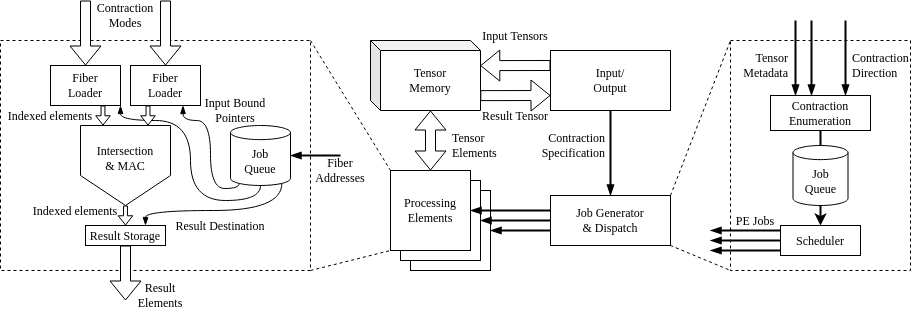

The diagram above was exported from draw.io. Its source (the exported page's mxGraphModel, read from the mxfile embedded in the PNG):
<mxGraphModel dx="2074" dy="1182" grid="1" gridSize="10" guides="1" tooltips="1" connect="1" arrows="1" fold="1" page="1" pageScale="1" pageWidth="1100" pageHeight="850" math="0" shadow="0">
  <root>
    <mxCell id="0" />
    <mxCell id="1" parent="0" />
    <mxCell id="gHQ44SeNL3S-fUA9bQiC-9" value="&lt;div&gt;Job Generator&lt;/div&gt;&lt;div&gt;&amp;amp; Dispatch&lt;br&gt;&lt;/div&gt;" style="rounded=0;whiteSpace=wrap;html=1;fontFamily=Times New Roman;" parent="1" vertex="1">
      <mxGeometry x="600" y="355" width="120" height="50" as="geometry" />
    </mxCell>
    <mxCell id="gHQ44SeNL3S-fUA9bQiC-10" value="&lt;div&gt;Tensor&lt;/div&gt;&lt;div&gt;Memory&lt;/div&gt;" style="shape=cube;whiteSpace=wrap;html=1;boundedLbl=1;backgroundOutline=1;darkOpacity=0.05;darkOpacity2=0.1;size=10;fontFamily=Times New Roman;" parent="1" vertex="1">
      <mxGeometry x="420" y="200" width="110" height="70" as="geometry" />
    </mxCell>
    <mxCell id="gHQ44SeNL3S-fUA9bQiC-11" value="" style="whiteSpace=wrap;html=1;aspect=fixed;" parent="1" vertex="1">
      <mxGeometry x="460" y="350" width="80" height="80" as="geometry" />
    </mxCell>
    <mxCell id="gHQ44SeNL3S-fUA9bQiC-12" value="" style="whiteSpace=wrap;html=1;aspect=fixed;" parent="1" vertex="1">
      <mxGeometry x="450" y="340" width="80" height="80" as="geometry" />
    </mxCell>
    <mxCell id="gHQ44SeNL3S-fUA9bQiC-13" value="&lt;div&gt;Processing&lt;/div&gt;&lt;div&gt;Elements&lt;br&gt;&lt;/div&gt;" style="whiteSpace=wrap;html=1;aspect=fixed;fontFamily=Times New Roman;" parent="1" vertex="1">
      <mxGeometry x="440" y="330" width="80" height="80" as="geometry" />
    </mxCell>
    <mxCell id="gHQ44SeNL3S-fUA9bQiC-16" value="" style="shape=flexArrow;endArrow=classic;startArrow=classic;html=1;rounded=0;strokeWidth=1;endSize=6;exitX=0.5;exitY=0;exitDx=0;exitDy=0;entryX=0;entryY=0;entryDx=60;entryDy=70;entryPerimeter=0;" parent="1" source="gHQ44SeNL3S-fUA9bQiC-13" target="gHQ44SeNL3S-fUA9bQiC-10" edge="1">
      <mxGeometry width="100" height="100" relative="1" as="geometry">
        <mxPoint x="560" y="420" as="sourcePoint" />
        <mxPoint x="480" y="270" as="targetPoint" />
      </mxGeometry>
    </mxCell>
    <mxCell id="gHQ44SeNL3S-fUA9bQiC-20" value="" style="endArrow=none;startArrow=blockThin;html=1;rounded=0;strokeWidth=2;entryX=0.5;entryY=1;entryDx=0;entryDy=0;exitX=0.5;exitY=0;exitDx=0;exitDy=0;startFill=1;endFill=0;" parent="1" source="gHQ44SeNL3S-fUA9bQiC-9" target="gHQ44SeNL3S-fUA9bQiC-22" edge="1">
      <mxGeometry width="100" height="100" relative="1" as="geometry">
        <mxPoint x="560" y="420" as="sourcePoint" />
        <mxPoint x="690" y="280" as="targetPoint" />
      </mxGeometry>
    </mxCell>
    <mxCell id="gHQ44SeNL3S-fUA9bQiC-22" value="&lt;div&gt;Input/&lt;/div&gt;&lt;div&gt;Output&lt;br&gt;&lt;/div&gt;" style="rounded=0;whiteSpace=wrap;html=1;fontFamily=Times New Roman;" parent="1" vertex="1">
      <mxGeometry x="600" y="210" width="120" height="60" as="geometry" />
    </mxCell>
    <mxCell id="gHQ44SeNL3S-fUA9bQiC-25" value="" style="endArrow=blockThin;html=1;rounded=0;strokeWidth=2;entryX=1;entryY=0.5;entryDx=0;entryDy=0;endFill=1;" parent="1" target="gHQ44SeNL3S-fUA9bQiC-12" edge="1">
      <mxGeometry width="50" height="50" relative="1" as="geometry">
        <mxPoint x="600" y="380" as="sourcePoint" />
        <mxPoint x="640" y="350" as="targetPoint" />
      </mxGeometry>
    </mxCell>
    <mxCell id="gHQ44SeNL3S-fUA9bQiC-26" value="" style="endArrow=blockThin;html=1;rounded=0;strokeWidth=2;entryX=1;entryY=0.5;entryDx=0;entryDy=0;endFill=1;" parent="1" target="gHQ44SeNL3S-fUA9bQiC-13" edge="1">
      <mxGeometry width="50" height="50" relative="1" as="geometry">
        <mxPoint x="600" y="370" as="sourcePoint" />
        <mxPoint x="640" y="350" as="targetPoint" />
      </mxGeometry>
    </mxCell>
    <mxCell id="gHQ44SeNL3S-fUA9bQiC-19" value="" style="shape=flexArrow;endArrow=none;startArrow=classic;html=1;rounded=0;strokeWidth=1;endSize=6;entryX=0;entryY=0.25;entryDx=0;entryDy=0;exitX=0.998;exitY=0.359;exitDx=0;exitDy=0;exitPerimeter=0;fillColor=default;endFill=0;" parent="1" source="gHQ44SeNL3S-fUA9bQiC-10" target="gHQ44SeNL3S-fUA9bQiC-22" edge="1">
      <mxGeometry width="100" height="100" relative="1" as="geometry">
        <mxPoint x="540" y="240" as="sourcePoint" />
        <mxPoint x="650" y="240" as="targetPoint" />
      </mxGeometry>
    </mxCell>
    <mxCell id="gHQ44SeNL3S-fUA9bQiC-42" value="" style="rounded=0;whiteSpace=wrap;html=1;dashed=1;strokeWidth=1;fillColor=none;" parent="1" vertex="1">
      <mxGeometry x="50" y="200" width="310" height="230" as="geometry" />
    </mxCell>
    <mxCell id="gHQ44SeNL3S-fUA9bQiC-30" value="&lt;div&gt;Intersection&lt;/div&gt;&lt;div&gt;&amp;amp; MAC&lt;br&gt;&lt;/div&gt;&lt;div&gt;&lt;br&gt;&lt;/div&gt;" style="shape=offPageConnector;whiteSpace=wrap;html=1;strokeWidth=1;size=0.375;fontFamily=Times New Roman;" parent="1" vertex="1">
      <mxGeometry x="130" y="285" width="90" height="80" as="geometry" />
    </mxCell>
    <mxCell id="gHQ44SeNL3S-fUA9bQiC-33" value="&lt;div&gt;Fiber&lt;br&gt;&lt;/div&gt;&lt;div&gt;Loader&lt;/div&gt;" style="rounded=0;whiteSpace=wrap;html=1;strokeWidth=1;fontFamily=Times New Roman;" parent="1" vertex="1">
      <mxGeometry x="100" y="225" width="70" height="40" as="geometry" />
    </mxCell>
    <mxCell id="gHQ44SeNL3S-fUA9bQiC-34" value="&lt;div&gt;Fiber&lt;br&gt;&lt;/div&gt;&lt;div&gt;Loader&lt;/div&gt;" style="rounded=0;whiteSpace=wrap;html=1;strokeWidth=1;fontFamily=Times New Roman;" parent="1" vertex="1">
      <mxGeometry x="180" y="225" width="70" height="40" as="geometry" />
    </mxCell>
    <mxCell id="gHQ44SeNL3S-fUA9bQiC-35" value="Result Storage" style="rounded=0;whiteSpace=wrap;html=1;strokeWidth=1;fontFamily=Times New Roman;" parent="1" vertex="1">
      <mxGeometry x="135" y="385" width="80" height="20" as="geometry" />
    </mxCell>
    <mxCell id="gHQ44SeNL3S-fUA9bQiC-43" value="" style="endArrow=none;dashed=1;html=1;strokeWidth=1;rounded=0;fillColor=default;entryX=0;entryY=0;entryDx=0;entryDy=0;exitX=1;exitY=0;exitDx=0;exitDy=0;" parent="1" source="gHQ44SeNL3S-fUA9bQiC-42" target="gHQ44SeNL3S-fUA9bQiC-13" edge="1">
      <mxGeometry width="50" height="50" relative="1" as="geometry">
        <mxPoint x="400" y="420" as="sourcePoint" />
        <mxPoint x="450" y="370" as="targetPoint" />
      </mxGeometry>
    </mxCell>
    <mxCell id="gHQ44SeNL3S-fUA9bQiC-44" value="" style="endArrow=none;dashed=1;html=1;strokeWidth=1;rounded=0;fillColor=default;entryX=0;entryY=1;entryDx=0;entryDy=0;exitX=1;exitY=1;exitDx=0;exitDy=0;" parent="1" source="gHQ44SeNL3S-fUA9bQiC-42" target="gHQ44SeNL3S-fUA9bQiC-13" edge="1">
      <mxGeometry width="50" height="50" relative="1" as="geometry">
        <mxPoint x="400" y="420" as="sourcePoint" />
        <mxPoint x="450" y="370" as="targetPoint" />
      </mxGeometry>
    </mxCell>
    <mxCell id="gHQ44SeNL3S-fUA9bQiC-45" value="" style="shape=flexArrow;endArrow=classic;html=1;rounded=0;strokeWidth=1;fillColor=default;exitX=0.5;exitY=1;exitDx=0;exitDy=0;startArrow=none;startFill=0;startSize=0;strokeColor=default;" parent="1" source="gHQ44SeNL3S-fUA9bQiC-35" edge="1">
      <mxGeometry width="50" height="50" relative="1" as="geometry">
        <mxPoint x="325" y="420" as="sourcePoint" />
        <mxPoint x="175" y="460" as="targetPoint" />
      </mxGeometry>
    </mxCell>
    <mxCell id="gHQ44SeNL3S-fUA9bQiC-46" value="" style="shape=flexArrow;endArrow=classic;html=1;rounded=0;strokeWidth=1;fillColor=default;entryX=0.5;entryY=0;entryDx=0;entryDy=0;" parent="1" target="gHQ44SeNL3S-fUA9bQiC-34" edge="1">
      <mxGeometry width="50" height="50" relative="1" as="geometry">
        <mxPoint x="215" y="160" as="sourcePoint" />
        <mxPoint x="255" y="160" as="targetPoint" />
      </mxGeometry>
    </mxCell>
    <mxCell id="gHQ44SeNL3S-fUA9bQiC-47" value="" style="shape=flexArrow;endArrow=classic;html=1;rounded=0;strokeWidth=1;fillColor=default;entryX=0.5;entryY=0;entryDx=0;entryDy=0;" parent="1" target="gHQ44SeNL3S-fUA9bQiC-33" edge="1">
      <mxGeometry width="50" height="50" relative="1" as="geometry">
        <mxPoint x="135" y="160" as="sourcePoint" />
        <mxPoint x="145" y="160" as="targetPoint" />
      </mxGeometry>
    </mxCell>
    <mxCell id="gHQ44SeNL3S-fUA9bQiC-48" value="&lt;div&gt;Tensor&lt;/div&gt;&lt;div&gt;Elements&lt;br&gt;&lt;/div&gt;" style="text;html=1;strokeColor=none;fillColor=none;align=left;verticalAlign=middle;whiteSpace=wrap;rounded=0;dashed=1;strokeWidth=1;fontFamily=Times New Roman;" parent="1" vertex="1">
      <mxGeometry x="500" y="290" width="60" height="30" as="geometry" />
    </mxCell>
    <mxCell id="gHQ44SeNL3S-fUA9bQiC-51" value="Contraction Modes" style="text;html=1;strokeColor=none;fillColor=none;align=center;verticalAlign=middle;whiteSpace=wrap;rounded=0;dashed=1;strokeWidth=1;fontFamily=Times New Roman;" parent="1" vertex="1">
      <mxGeometry x="140" y="160" width="70" height="30" as="geometry" />
    </mxCell>
    <mxCell id="gHQ44SeNL3S-fUA9bQiC-53" value="Result Elements" style="text;html=1;strokeColor=none;fillColor=none;align=center;verticalAlign=middle;whiteSpace=wrap;rounded=0;dashed=1;strokeWidth=1;fontFamily=Times New Roman;" parent="1" vertex="1">
      <mxGeometry x="180" y="440" width="60" height="30" as="geometry" />
    </mxCell>
    <mxCell id="gHQ44SeNL3S-fUA9bQiC-54" value="&lt;div&gt;Job&lt;/div&gt;&lt;div&gt;Queue&lt;/div&gt;" style="shape=cylinder3;whiteSpace=wrap;html=1;boundedLbl=1;backgroundOutline=1;size=7.059829059829099;strokeWidth=1;fontFamily=Times New Roman;fillColor=none;" parent="1" vertex="1">
      <mxGeometry x="280" y="285" width="60" height="60" as="geometry" />
    </mxCell>
    <mxCell id="gHQ44SeNL3S-fUA9bQiC-55" value="" style="endArrow=blockThin;html=1;rounded=0;strokeColor=default;strokeWidth=2;fontFamily=Times New Roman;startSize=0;fillColor=default;entryX=1;entryY=0.5;entryDx=0;entryDy=0;entryPerimeter=0;exitX=0.5;exitY=0;exitDx=0;exitDy=0;endFill=1;" parent="1" source="gHQ44SeNL3S-fUA9bQiC-56" target="gHQ44SeNL3S-fUA9bQiC-54" edge="1">
      <mxGeometry width="50" height="50" relative="1" as="geometry">
        <mxPoint x="390" y="320" as="sourcePoint" />
        <mxPoint x="200" y="340" as="targetPoint" />
      </mxGeometry>
    </mxCell>
    <mxCell id="gHQ44SeNL3S-fUA9bQiC-56" value="Fiber Addresses" style="text;html=1;strokeColor=none;fillColor=none;align=center;verticalAlign=middle;whiteSpace=wrap;rounded=0;strokeWidth=1;fontFamily=Times New Roman;" parent="1" vertex="1">
      <mxGeometry x="360" y="315" width="60" height="30" as="geometry" />
    </mxCell>
    <mxCell id="gHQ44SeNL3S-fUA9bQiC-57" value="" style="endArrow=classic;html=1;rounded=0;strokeWidth=1;exitX=0.75;exitY=1;exitDx=0;exitDy=0;entryX=0.25;entryY=0;entryDx=0;entryDy=0;shape=flexArrow;endSize=2.7419354838709675;startSize=2;endWidth=9.67741935483871;width=3.8709677419354835;" parent="1" source="gHQ44SeNL3S-fUA9bQiC-33" target="gHQ44SeNL3S-fUA9bQiC-30" edge="1">
      <mxGeometry width="50" height="50" relative="1" as="geometry">
        <mxPoint x="207.5" y="275" as="sourcePoint" />
        <mxPoint x="207.5" y="295" as="targetPoint" />
      </mxGeometry>
    </mxCell>
    <mxCell id="gHQ44SeNL3S-fUA9bQiC-58" value="" style="endArrow=classic;html=1;rounded=0;strokeWidth=1;exitX=0.5;exitY=1;exitDx=0;exitDy=0;entryX=0.5;entryY=0;entryDx=0;entryDy=0;shape=flexArrow;endSize=2.7419354838709675;startSize=2;endWidth=9.67741935483871;width=3.8709677419354835;" parent="1" source="gHQ44SeNL3S-fUA9bQiC-30" target="gHQ44SeNL3S-fUA9bQiC-35" edge="1">
      <mxGeometry width="50" height="50" relative="1" as="geometry">
        <mxPoint x="217.5" y="285" as="sourcePoint" />
        <mxPoint x="217.5" y="305" as="targetPoint" />
      </mxGeometry>
    </mxCell>
    <mxCell id="gHQ44SeNL3S-fUA9bQiC-59" value="Indexed elements" style="text;html=1;strokeColor=none;fillColor=none;align=center;verticalAlign=middle;whiteSpace=wrap;rounded=0;strokeWidth=1;fontFamily=Times New Roman;" parent="1" vertex="1">
      <mxGeometry x="50" y="270" width="100" height="10" as="geometry" />
    </mxCell>
    <mxCell id="gHQ44SeNL3S-fUA9bQiC-60" value="Indexed elements" style="text;html=1;strokeColor=none;fillColor=none;align=center;verticalAlign=middle;whiteSpace=wrap;rounded=0;strokeWidth=1;fontFamily=Times New Roman;" parent="1" vertex="1">
      <mxGeometry x="80" y="365" width="90" height="10" as="geometry" />
    </mxCell>
    <mxCell id="gHQ44SeNL3S-fUA9bQiC-61" value="" style="curved=1;endArrow=blockThin;html=1;rounded=0;strokeColor=default;strokeWidth=1;fontFamily=Times New Roman;fillColor=default;exitX=0.855;exitY=1;exitDx=0;exitDy=-2.0473504273504384;exitPerimeter=0;entryX=0.75;entryY=0;entryDx=0;entryDy=0;edgeStyle=orthogonalEdgeStyle;endFill=1;" parent="1" source="gHQ44SeNL3S-fUA9bQiC-54" target="gHQ44SeNL3S-fUA9bQiC-35" edge="1">
      <mxGeometry width="50" height="50" relative="1" as="geometry">
        <mxPoint x="210" y="430" as="sourcePoint" />
        <mxPoint x="260" y="380" as="targetPoint" />
        <Array as="points">
          <mxPoint x="331" y="370" />
          <mxPoint x="195" y="370" />
        </Array>
      </mxGeometry>
    </mxCell>
    <mxCell id="gHQ44SeNL3S-fUA9bQiC-62" value="Result Destination" style="text;html=1;strokeColor=none;fillColor=none;align=center;verticalAlign=middle;whiteSpace=wrap;rounded=0;strokeWidth=1;fontFamily=Times New Roman;" parent="1" vertex="1">
      <mxGeometry x="220" y="370" width="100" height="30" as="geometry" />
    </mxCell>
    <mxCell id="gHQ44SeNL3S-fUA9bQiC-64" value="" style="endArrow=blockThin;html=1;rounded=0;strokeColor=default;strokeWidth=1;fontFamily=Times New Roman;fillColor=default;curved=1;exitX=0.5;exitY=1;exitDx=0;exitDy=0;exitPerimeter=0;entryX=1;entryY=1;entryDx=0;entryDy=0;edgeStyle=orthogonalEdgeStyle;endFill=1;" parent="1" source="gHQ44SeNL3S-fUA9bQiC-54" target="gHQ44SeNL3S-fUA9bQiC-33" edge="1">
      <mxGeometry width="50" height="50" relative="1" as="geometry">
        <mxPoint x="220" y="340" as="sourcePoint" />
        <mxPoint x="270" y="290" as="targetPoint" />
        <Array as="points">
          <mxPoint x="310" y="360" />
          <mxPoint x="240" y="360" />
          <mxPoint x="240" y="280" />
          <mxPoint x="170" y="280" />
        </Array>
      </mxGeometry>
    </mxCell>
    <mxCell id="gHQ44SeNL3S-fUA9bQiC-50" value="" style="endArrow=classic;html=1;rounded=0;strokeWidth=1;exitX=0.25;exitY=1;exitDx=0;exitDy=0;entryX=0.75;entryY=0;entryDx=0;entryDy=0;shape=flexArrow;endSize=2.7419354838709675;startSize=2;endWidth=9.67741935483871;width=3.8709677419354835;fillColor=default;" parent="1" source="gHQ44SeNL3S-fUA9bQiC-34" target="gHQ44SeNL3S-fUA9bQiC-30" edge="1">
      <mxGeometry width="50" height="50" relative="1" as="geometry">
        <mxPoint x="162.5000000000001" y="275" as="sourcePoint" />
        <mxPoint x="187.5000000000001" y="295" as="targetPoint" />
      </mxGeometry>
    </mxCell>
    <mxCell id="gHQ44SeNL3S-fUA9bQiC-65" value="" style="endArrow=blockThin;html=1;rounded=0;strokeColor=default;strokeWidth=1;fontFamily=Times New Roman;fillColor=default;curved=1;exitX=0.145;exitY=1;exitDx=0;exitDy=-2.0473504273504384;exitPerimeter=0;entryX=0.75;entryY=1;entryDx=0;entryDy=0;edgeStyle=orthogonalEdgeStyle;endFill=1;" parent="1" source="gHQ44SeNL3S-fUA9bQiC-54" target="gHQ44SeNL3S-fUA9bQiC-34" edge="1">
      <mxGeometry width="50" height="50" relative="1" as="geometry">
        <mxPoint x="220" y="340" as="sourcePoint" />
        <mxPoint x="270" y="290" as="targetPoint" />
        <Array as="points">
          <mxPoint x="260" y="348" />
          <mxPoint x="260" y="280" />
          <mxPoint x="233" y="280" />
        </Array>
      </mxGeometry>
    </mxCell>
    <mxCell id="gHQ44SeNL3S-fUA9bQiC-66" value="Input Bound Pointers" style="text;html=1;strokeColor=none;fillColor=none;align=center;verticalAlign=middle;whiteSpace=wrap;rounded=0;strokeWidth=1;fontFamily=Times New Roman;" parent="1" vertex="1">
      <mxGeometry x="240" y="255" width="90" height="30" as="geometry" />
    </mxCell>
    <mxCell id="gHQ44SeNL3S-fUA9bQiC-67" value="&lt;div&gt;Contraction&lt;/div&gt;&lt;div&gt;Specification&lt;br&gt;&lt;/div&gt;" style="text;html=1;strokeColor=none;fillColor=none;align=right;verticalAlign=middle;whiteSpace=wrap;rounded=0;strokeWidth=1;fontFamily=Times New Roman;" parent="1" vertex="1">
      <mxGeometry x="577" y="290" width="80" height="30" as="geometry" />
    </mxCell>
    <mxCell id="gHQ44SeNL3S-fUA9bQiC-68" value="" style="rounded=0;whiteSpace=wrap;html=1;strokeWidth=1;fontFamily=Times New Roman;fillColor=none;dashed=1;" parent="1" vertex="1">
      <mxGeometry x="780" y="200" width="180" height="230" as="geometry" />
    </mxCell>
    <mxCell id="gHQ44SeNL3S-fUA9bQiC-69" value="" style="endArrow=none;html=1;rounded=0;strokeColor=default;strokeWidth=1;fontFamily=Times New Roman;fillColor=default;curved=1;exitX=1;exitY=0;exitDx=0;exitDy=0;entryX=0;entryY=0;entryDx=0;entryDy=0;dashed=1;" parent="1" source="gHQ44SeNL3S-fUA9bQiC-9" target="gHQ44SeNL3S-fUA9bQiC-68" edge="1">
      <mxGeometry width="50" height="50" relative="1" as="geometry">
        <mxPoint x="560" y="370" as="sourcePoint" />
        <mxPoint x="610" y="320" as="targetPoint" />
      </mxGeometry>
    </mxCell>
    <mxCell id="gHQ44SeNL3S-fUA9bQiC-70" value="" style="endArrow=none;html=1;rounded=0;strokeColor=default;strokeWidth=1;fontFamily=Times New Roman;fillColor=default;curved=1;exitX=1;exitY=1;exitDx=0;exitDy=0;entryX=0;entryY=1;entryDx=0;entryDy=0;dashed=1;" parent="1" source="gHQ44SeNL3S-fUA9bQiC-9" target="gHQ44SeNL3S-fUA9bQiC-68" edge="1">
      <mxGeometry width="50" height="50" relative="1" as="geometry">
        <mxPoint x="560" y="370" as="sourcePoint" />
        <mxPoint x="610" y="320" as="targetPoint" />
      </mxGeometry>
    </mxCell>
    <mxCell id="gHQ44SeNL3S-fUA9bQiC-71" value="" style="shape=flexArrow;endArrow=classic;startArrow=none;html=1;rounded=0;strokeWidth=1;endSize=6;entryX=0;entryY=0.25;entryDx=0;entryDy=0;exitX=0.998;exitY=0.359;exitDx=0;exitDy=0;exitPerimeter=0;fillColor=default;startFill=0;" parent="1" edge="1">
      <mxGeometry width="100" height="100" relative="1" as="geometry">
        <mxPoint x="529.7799999999997" y="255.12999999999988" as="sourcePoint" />
        <mxPoint x="600" y="255" as="targetPoint" />
      </mxGeometry>
    </mxCell>
    <mxCell id="gHQ44SeNL3S-fUA9bQiC-72" value="Input Tensors" style="text;html=1;strokeColor=none;fillColor=none;align=center;verticalAlign=middle;whiteSpace=wrap;rounded=0;dashed=1;strokeWidth=1;fontFamily=Times New Roman;" parent="1" vertex="1">
      <mxGeometry x="530" y="180" width="70" height="30" as="geometry" />
    </mxCell>
    <mxCell id="gHQ44SeNL3S-fUA9bQiC-73" value="Result Tensor" style="text;html=1;strokeColor=none;fillColor=none;align=center;verticalAlign=middle;whiteSpace=wrap;rounded=0;dashed=1;strokeWidth=1;fontFamily=Times New Roman;" parent="1" vertex="1">
      <mxGeometry x="530" y="260" width="70" height="30" as="geometry" />
    </mxCell>
    <mxCell id="gHQ44SeNL3S-fUA9bQiC-76" value="&lt;div&gt;Job&lt;/div&gt;&lt;div&gt;Queue&lt;/div&gt;" style="shape=cylinder3;whiteSpace=wrap;html=1;boundedLbl=1;backgroundOutline=1;size=7.059829059829099;strokeWidth=1;fontFamily=Times New Roman;fillColor=none;" parent="1" vertex="1">
      <mxGeometry x="842.5" y="305" width="55" height="60" as="geometry" />
    </mxCell>
    <mxCell id="gHQ44SeNL3S-fUA9bQiC-77" value="Scheduler" style="rounded=0;whiteSpace=wrap;html=1;strokeWidth=1;fontFamily=Times New Roman;fillColor=none;" parent="1" vertex="1">
      <mxGeometry x="830" y="385" width="80" height="30" as="geometry" />
    </mxCell>
    <mxCell id="gHQ44SeNL3S-fUA9bQiC-78" value="" style="endArrow=none;startArrow=blockThin;html=1;rounded=0;strokeWidth=2;endFill=0;startFill=1;" parent="1" edge="1">
      <mxGeometry width="100" height="100" relative="1" as="geometry">
        <mxPoint x="760" y="410" as="sourcePoint" />
        <mxPoint x="830" y="410" as="targetPoint" />
      </mxGeometry>
    </mxCell>
    <mxCell id="gHQ44SeNL3S-fUA9bQiC-79" value="" style="endArrow=blockThin;html=1;rounded=0;strokeWidth=2;endFill=1;" parent="1" edge="1">
      <mxGeometry width="50" height="50" relative="1" as="geometry">
        <mxPoint x="830" y="400" as="sourcePoint" />
        <mxPoint x="760" y="400" as="targetPoint" />
      </mxGeometry>
    </mxCell>
    <mxCell id="gHQ44SeNL3S-fUA9bQiC-80" value="" style="endArrow=blockThin;html=1;strokeWidth=2;rounded=0;endFill=1;" parent="1" edge="1">
      <mxGeometry width="50" height="50" relative="1" as="geometry">
        <mxPoint x="830" y="390" as="sourcePoint" />
        <mxPoint x="760" y="390" as="targetPoint" />
      </mxGeometry>
    </mxCell>
    <mxCell id="gHQ44SeNL3S-fUA9bQiC-81" value="" style="endArrow=classic;html=1;rounded=0;strokeColor=default;strokeWidth=2;fontFamily=Times New Roman;fillColor=default;curved=1;exitX=0.5;exitY=1;exitDx=0;exitDy=0;exitPerimeter=0;entryX=0.5;entryY=0;entryDx=0;entryDy=0;" parent="1" source="gHQ44SeNL3S-fUA9bQiC-76" target="gHQ44SeNL3S-fUA9bQiC-77" edge="1">
      <mxGeometry width="50" height="50" relative="1" as="geometry">
        <mxPoint x="690" y="350" as="sourcePoint" />
        <mxPoint x="740" y="300" as="targetPoint" />
      </mxGeometry>
    </mxCell>
    <mxCell id="gHQ44SeNL3S-fUA9bQiC-83" value="Contraction Enumeration" style="rounded=0;whiteSpace=wrap;html=1;strokeWidth=1;fontFamily=Times New Roman;fillColor=none;" parent="1" vertex="1">
      <mxGeometry x="820" y="255" width="100" height="35" as="geometry" />
    </mxCell>
    <mxCell id="gHQ44SeNL3S-fUA9bQiC-86" value="" style="endArrow=blockThin;html=1;strokeWidth=2;rounded=0;endFill=1;entryX=0.75;entryY=0;entryDx=0;entryDy=0;" parent="1" target="gHQ44SeNL3S-fUA9bQiC-83" edge="1">
      <mxGeometry width="50" height="50" relative="1" as="geometry">
        <mxPoint x="895" y="180" as="sourcePoint" />
        <mxPoint x="820" y="150" as="targetPoint" />
      </mxGeometry>
    </mxCell>
    <mxCell id="gHQ44SeNL3S-fUA9bQiC-87" value="" style="endArrow=blockThin;html=1;strokeWidth=2;rounded=0;endFill=1;entryX=0.25;entryY=0;entryDx=0;entryDy=0;" parent="1" target="gHQ44SeNL3S-fUA9bQiC-83" edge="1">
      <mxGeometry width="50" height="50" relative="1" as="geometry">
        <mxPoint x="845" y="180" as="sourcePoint" />
        <mxPoint x="830" y="160" as="targetPoint" />
      </mxGeometry>
    </mxCell>
    <mxCell id="gHQ44SeNL3S-fUA9bQiC-88" value="" style="endArrow=blockThin;html=1;strokeWidth=2;rounded=0;endFill=1;entryX=0.5;entryY=0;entryDx=0;entryDy=0;" parent="1" edge="1">
      <mxGeometry width="50" height="50" relative="1" as="geometry">
        <mxPoint x="861" y="180" as="sourcePoint" />
        <mxPoint x="861" y="255" as="targetPoint" />
      </mxGeometry>
    </mxCell>
    <mxCell id="gHQ44SeNL3S-fUA9bQiC-89" value="&lt;div&gt;Tensor&lt;/div&gt;&lt;div&gt;Metadata&lt;/div&gt;" style="text;html=1;strokeColor=none;fillColor=none;align=right;verticalAlign=middle;whiteSpace=wrap;rounded=0;dashed=1;strokeWidth=1;fontFamily=Times New Roman;" parent="1" vertex="1">
      <mxGeometry x="790" y="210" width="50" height="30" as="geometry" />
    </mxCell>
    <mxCell id="gHQ44SeNL3S-fUA9bQiC-90" value="&lt;div&gt;Contraction&lt;/div&gt;&lt;div&gt;Direction&lt;br&gt;&lt;/div&gt;" style="text;html=1;strokeColor=none;fillColor=none;align=left;verticalAlign=middle;whiteSpace=wrap;rounded=0;dashed=1;strokeWidth=1;fontFamily=Times New Roman;" parent="1" vertex="1">
      <mxGeometry x="900" y="210" width="50" height="30" as="geometry" />
    </mxCell>
    <mxCell id="gHQ44SeNL3S-fUA9bQiC-91" value="" style="endArrow=none;html=1;rounded=0;strokeColor=default;strokeWidth=2;fontFamily=Times New Roman;fillColor=default;curved=1;exitX=0.5;exitY=1;exitDx=0;exitDy=0;entryX=0.5;entryY=0;entryDx=0;entryDy=0;entryPerimeter=0;endFill=0;" parent="1" source="gHQ44SeNL3S-fUA9bQiC-83" target="gHQ44SeNL3S-fUA9bQiC-76" edge="1">
      <mxGeometry width="50" height="50" relative="1" as="geometry">
        <mxPoint x="890" y="295" as="sourcePoint" />
        <mxPoint x="890" y="320" as="targetPoint" />
      </mxGeometry>
    </mxCell>
    <mxCell id="gHQ44SeNL3S-fUA9bQiC-92" value="" style="endArrow=blockThin;html=1;rounded=0;strokeWidth=2;entryX=1;entryY=0.5;entryDx=0;entryDy=0;endFill=1;" parent="1" edge="1">
      <mxGeometry width="50" height="50" relative="1" as="geometry">
        <mxPoint x="600" y="390" as="sourcePoint" />
        <mxPoint x="540" y="390" as="targetPoint" />
      </mxGeometry>
    </mxCell>
    <mxCell id="gHQ44SeNL3S-fUA9bQiC-93" value="PE Jobs" style="text;html=1;strokeColor=none;fillColor=none;align=center;verticalAlign=middle;whiteSpace=wrap;rounded=0;strokeWidth=1;fontFamily=Times New Roman;" parent="1" vertex="1">
      <mxGeometry x="780" y="365" width="50" height="30" as="geometry" />
    </mxCell>
  </root>
</mxGraphModel>